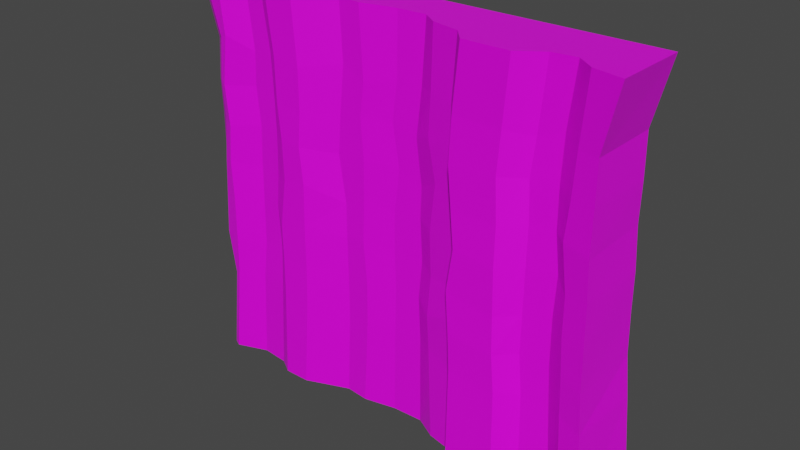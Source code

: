 # Source: mine_wall.blend  (saved by Blender 2.90.8; exported with 4.5.12 LTS)
import bpy
from mathutils import Matrix  # noqa: F401  (used for matrix-valued properties, if any)

bpy.ops.wm.read_factory_settings(use_empty=True)
scene = bpy.context.scene
scene.name = 'Scene'

# ---- collections
col_collection = bpy.data.collections.new('Collection'); scene.collection.children.link(col_collection)
col_collection_2 = bpy.data.collections.new('Collection 2'); scene.collection.children.link(col_collection_2)

# ---- images (referenced by path relative to the original .blend; pixels are not part of the script)
import os
ASSET_DIR = os.environ.get("B2B_ASSET_DIR", "")  # directory of the original .blend (textures are referenced by path, not embedded)
HERE = os.path.dirname(os.path.abspath(__file__))  # packed textures are extracted next to this script under _unpacked/

def load_image(name, relpath, width, height, colorspace="sRGB"):
    """Load a texture the original file referenced (path relative to the .blend, or extracted next to this script)."""
    p = next((c for c in (os.path.join(HERE, relpath), os.path.join(ASSET_DIR, relpath)) if relpath and os.path.exists(c)), "")
    if p:
        img = bpy.data.images.load(p, check_existing=True)
        img.name = name
    else:  # same state as the original file: an image datablock whose file is absent (Cycles renders it pink)
        img = bpy.data.images.new(name, width, height)
        img.source = "FILE"
        img.filepath = "//" + (relpath or name)
    img.colorspace_settings.name = colorspace
    return img
img_colourpalette_png = load_image('colourpalette.png', 'colourpalette.png', 1024, 1024, 'sRGB')

# ---- materials (node trees are filled in below, after node groups)
mat_material = bpy.data.materials.new('Material')
mat_material.alpha_threshold = 0.0
mat_material.use_transparent_shadow = False
mat_material.line_color = (0.0, 0.0, 0.0, 1.0)

# ---- material node trees
mat_material.use_nodes = True; mat_material.node_tree.nodes.clear()
_N = mat_material.node_tree.nodes; _L = mat_material.node_tree.links
n0 = _N.new('ShaderNodeOutputMaterial'); n0.name = 'Material Output'; n0.location = (300, 300)
n1 = _N.new('ShaderNodeBsdfPrincipled'); n1.name = 'Principled BSDF'; n1.location = (10, 300)
n1.distribution = 'GGX'
n1.subsurface_method = 'BURLEY'
n1.inputs[2].default_value = 0.4
n1.inputs[3].default_value = 1.45
n1.inputs[27].default_value = (0.0, 0.0, 0.0, 1.0)
n1.inputs[28].default_value = 1.0
n2 = _N.new('ShaderNodeTexImage'); n2.name = 'Image Texture'; n2.location = (-326, 225)
n2.image = img_colourpalette_png
n3 = _N.new('ShaderNodeTexCoord'); n3.name = 'Texture Coordinate'; n3.location = (-538, 244)
_L.new(n1.outputs[0], n0.inputs[0])
_L.new(n2.outputs[0], n1.inputs[0])
_L.new(n3.outputs[2], n2.inputs[0])
n0.is_active_output = True

# ---- world
world_world = bpy.data.worlds.new('World'); scene.world = world_world
world_world.use_nodes = True; world_world.node_tree.nodes.clear()
_N = world_world.node_tree.nodes; _L = world_world.node_tree.links
n0 = _N.new('ShaderNodeOutputWorld'); n0.name = 'World Output'; n0.location = (300, 300)
n1 = _N.new('ShaderNodeBackground'); n1.name = 'Background'; n1.location = (10, 300)
n1.inputs[0].default_value = (0.05088, 0.05088, 0.05088, 1.0)
_L.new(n1.outputs[0], n0.inputs[0])
n0.is_active_output = True
world_world.color = (0.05088, 0.05088, 0.05088)
world_world.use_sun_shadow = False
world_world.sun_shadow_jitter_overblur = 0.0

# ---- meshes
me_cylinder = bpy.data.meshes.new('Cylinder')
me_cylinder.from_pydata([(4.0, 1.0, -1.0), (4.125, 0.9897, 7.276), (4.588, 0.809, -1.0), (4.68, 0.7231, 7.225), (4.951, 0.309, -1.0), (4.976, 0.1803, 7.22), (4.951, -0.309, -1.0), (4.898, -0.4313, 7.263), (4.588, -0.809, -1.0), (4.478, -0.8783, 7.338), (4.0, -1.0, -1.0), (3.875, -0.9897, 7.416), (3.412, -0.809, -1.0), (3.32, -0.7231, 7.467), (3.049, -0.309, -1.0), (3.024, -0.1803, 7.472), (3.049, 0.309, -1.0), (3.102, 0.4313, 7.429), (3.412, 0.809, -1.0), (3.522, 0.8783, 7.354), (4.083, 0.9931, 4.524), (4.649, 0.7517, 4.49), (4.967, 0.2231, 4.487), (4.916, -0.3907, 4.516), (4.515, -0.8552, 4.566), (3.917, -0.9931, 4.618), (3.351, -0.7517, 4.652), (3.033, -0.2231, 4.655), (3.084, 0.3907, 4.626), (3.485, 0.8552, 4.576), (4.644, 0.7571, 3.976), (4.966, 0.2312, 3.973), (4.919, -0.383, 3.999), (4.521, -0.8509, 4.045), (3.924, -0.9938, 4.092), (3.356, -0.7571, 4.123), (3.034, -0.2312, 4.126), (3.081, 0.383, 4.099), (3.479, 0.8509, 4.054), (4.076, 0.9938, 4.007), (1.953, -0.1368, 5.92), (2.004, 0.477, 5.891), (1.954, -0.1448, 5.39), (2.001, 0.4693, 5.364)], [], [(20, 1, 3, 21), (21, 3, 5, 22), (22, 5, 7, 23), (23, 7, 9, 24), (24, 9, 11, 25), (25, 11, 13, 26), (26, 13, 15, 27), (27, 15, 17, 28), (3, 1, 19, 17, 15, 13, 11, 9, 7, 5), (28, 17, 19, 29), (29, 19, 1, 20), (0, 2, 4, 6, 8, 10, 12, 14, 16, 18), (38, 29, 20, 39), (37, 28, 29, 38), (28, 37, 43, 41), (35, 26, 27, 36), (34, 25, 26, 35), (33, 24, 25, 34), (32, 23, 24, 33), (31, 22, 23, 32), (30, 21, 22, 31), (39, 20, 21, 30), (0, 39, 30, 2), (2, 30, 31, 4), (4, 31, 32, 6), (6, 32, 33, 8), (8, 33, 34, 10), (10, 34, 35, 12), (12, 35, 36, 14), (14, 36, 37, 16), (16, 37, 38, 18), (18, 38, 39, 0), (42, 40, 41, 43), (27, 28, 41, 40), (36, 27, 40, 42), (37, 36, 42, 43)])
_uv = me_cylinder.uv_layers.new(name='UVMap')
_uv.uv.foreach_set('vector', [0.4641, 0.4554, 0.4641, 0.4554, 0.4641, 0.4554, 0.4641, 0.4554, 0.4641, 0.4554, 0.4641, 0.4554, 0.4641, 0.4554, 0.4641, 0.4554, 0.4641, 0.4554, 0.4641, 0.4554, 0.4641, 0.4554, 0.4641, 0.4554, 0.4641, 0.4554, 0.4641, 0.4554, 0.4641, 0.4554, 0.4641, 0.4554, 0.4641, 0.4554, 0.4641, 0.4554, 0.4641, 0.4554, 0.4641, 0.4554, 0.4641, 0.4554, 0.4641, 0.4554, 0.4641, 0.4554, 0.4641, 0.4554, 0.4641, 0.4554, 0.4641, 0.4554, 0.4641, 0.4554, 0.4641, 0.4554, 0.4641, 0.4554, 0.4641, 0.4554, 0.4641, 0.4554, 0.4641, 0.4554, 0.4641, 0.4554, 0.4641, 0.4554, 0.4641, 0.4554, 0.4641, 0.4554, 0.4641, 0.4554, 0.4641, 0.4554, 0.4641, 0.4554, 0.4641, 0.4554, 0.4641, 0.4554, 0.4641, 0.4554, 0.4641, 0.4554, 0.4641, 0.4554, 0.4641, 0.4554, 0.4641, 0.4554, 0.4641, 0.4554, 0.4641, 0.4554, 0.4641, 0.4554, 0.4641, 0.4554, 0.4641, 0.4554, 0.4641, 0.4554, 0.4641, 0.4554, 0.4641, 0.4554, 0.4641, 0.4554, 0.4641, 0.4554, 0.4641, 0.4554, 0.4641, 0.4554, 0.4641, 0.4554, 0.4641, 0.4554, 0.4641, 0.4554, 0.4641, 0.4554, 0.4641, 0.4554, 0.4641, 0.4554, 0.4641, 0.4554, 0.4641, 0.4554, 0.4641, 0.4554, 0.4641, 0.4554, 0.4641, 0.4554, 0.4641, 0.4554, 0.4641, 0.4554, 0.4641, 0.4554, 0.4641, 0.4554, 0.4641, 0.4554, 0.4641, 0.4554, 0.4641, 0.4554, 0.4641, 0.4554, 0.4641, 0.4554, 0.4641, 0.4554, 0.4641, 0.4554, 0.4641, 0.4554, 0.4641, 0.4554, 0.4641, 0.4554, 0.4641, 0.4554, 0.4641, 0.4554, 0.4641, 0.4554, 0.4641, 0.4554, 0.4641, 0.4554, 0.4641, 0.4554, 0.4641, 0.4554, 0.4641, 0.4554, 0.4641, 0.4554, 0.4641, 0.4554, 0.4641, 0.4554, 0.4641, 0.4554, 0.4641, 0.4554, 0.4641, 0.4554, 0.4641, 0.4554, 0.4641, 0.4554, 0.4641, 0.4554, 0.4641, 0.4554, 0.4641, 0.4554, 0.4641, 0.4554, 0.4641, 0.4554, 0.4641, 0.4554, 0.4641, 0.4554, 0.4641, 0.4554, 0.4641, 0.4554, 0.4641, 0.4554, 0.4641, 0.4554, 0.4641, 0.4554, 0.4641, 0.4554, 0.4641, 0.4554, 0.4641, 0.4554, 0.4641, 0.4554, 0.4641, 0.4554, 0.4641, 0.4554, 0.4641, 0.4554, 0.4641, 0.4554, 0.4641, 0.4554, 0.4641, 0.4554, 0.4641, 0.4554, 0.4641, 0.4554, 0.4641, 0.4554, 0.4641, 0.4554, 0.4641, 0.4554, 0.4641, 0.4554, 0.4641, 0.4554, 0.4641, 0.4554, 0.4641, 0.4554, 0.4641, 0.4554, 0.4641, 0.4554, 0.4641, 0.4554, 0.4641, 0.4554, 0.4641, 0.4554, 0.4641, 0.4554, 0.4641, 0.4554, 0.4641, 0.4554, 0.4641, 0.4554, 0.4641, 0.4554, 0.4641, 0.4554, 0.4641, 0.4554, 0.4641, 0.4554, 0.4641, 0.4554, 0.4641, 0.4554, 0.4641, 0.4554, 0.4641, 0.4554, 0.4641, 0.4554, 0.4641, 0.4554, 0.4641, 0.4554, 0.4641, 0.4554, 0.4641, 0.4554, 0.4641, 0.4554, 0.4641, 0.4554, 0.4641, 0.4554, 0.4641, 0.4554])
me_cylinder.materials.append(mat_material)
me_cylinder.use_remesh_fix_poles = True
me_cylinder.use_remesh_preserve_attributes = False
me_cylinder.use_mirror_vertex_groups = False
me_cylinder.update()
me_cylinder_001 = bpy.data.meshes.new('Cylinder.001')
me_cylinder_001.from_pydata([(0.0, 1.0, -1.0), (0.0, 1.0, 1.0), (0.5878, 0.809, -1.0), (0.5878, 0.809, 1.0), (0.9511, 0.309, -1.0), (0.9511, 0.309, 1.0), (0.9511, -0.309, -1.0), (0.9511, -0.309, 1.0), (0.5878, -0.809, -1.0), (0.5878, -0.809, 1.0), (-8.742e-08, -1.0, -1.0), (-8.742e-08, -1.0, 1.0), (-0.5878, -0.809, -1.0), (-0.5878, -0.809, 1.0), (-0.9511, -0.309, -1.0), (-0.9511, -0.309, 1.0), (-0.9511, 0.309, -1.0), (-0.9511, 0.309, 1.0), (-0.5878, 0.809, -1.0), (-0.5878, 0.809, 1.0)], [], [(0, 1, 3, 2), (2, 3, 5, 4), (4, 5, 7, 6), (6, 7, 9, 8), (8, 9, 11, 10), (10, 11, 13, 12), (12, 13, 15, 14), (14, 15, 17, 16), (3, 1, 19, 17, 15, 13, 11, 9, 7, 5), (16, 17, 19, 18), (18, 19, 1, 0), (0, 2, 4, 6, 8, 10, 12, 14, 16, 18)])
_uv = me_cylinder_001.uv_layers.new(name='UVMap')
_uv.uv.foreach_set('vector', [0.4692, 0.4058, 0.4692, 0.4058, 0.4692, 0.4058, 0.4692, 0.4058, 0.4692, 0.4058, 0.4692, 0.4058, 0.4692, 0.4058, 0.4692, 0.4058, 0.4692, 0.4058, 0.4692, 0.4058, 0.4692, 0.4058, 0.4692, 0.4058, 0.4692, 0.4058, 0.4692, 0.4058, 0.4692, 0.4058, 0.4692, 0.4058, 0.4692, 0.4058, 0.4692, 0.4058, 0.4692, 0.4058, 0.4692, 0.4058, 0.4692, 0.4058, 0.4692, 0.4058, 0.4692, 0.4058, 0.4692, 0.4058, 0.4692, 0.4058, 0.4692, 0.4058, 0.4692, 0.4058, 0.4692, 0.4058, 0.4692, 0.4058, 0.4692, 0.4058, 0.4692, 0.4058, 0.4692, 0.4058, 0.4692, 0.4058, 0.4692, 0.4058, 0.4692, 0.4058, 0.4692, 0.4058, 0.4692, 0.4058, 0.4692, 0.4058, 0.4692, 0.4058, 0.4692, 0.4058, 0.4692, 0.4058, 0.4692, 0.4058, 0.4692, 0.4058, 0.4692, 0.4058, 0.4692, 0.4058, 0.4692, 0.4058, 0.4692, 0.4058, 0.4692, 0.4058, 0.4692, 0.4058, 0.4692, 0.4058, 0.4692, 0.4058, 0.4692, 0.4058, 0.4692, 0.4058, 0.4692, 0.4058, 0.4692, 0.4058, 0.4692, 0.4058, 0.4692, 0.4058, 0.4692, 0.4058, 0.4692, 0.4058, 0.4692, 0.4058])
me_cylinder_001.materials.append(mat_material)
me_cylinder_001.use_remesh_fix_poles = True
me_cylinder_001.use_remesh_preserve_attributes = False
me_cylinder_001.use_mirror_vertex_groups = False
me_cylinder_001.update()
me_cube_001 = bpy.data.meshes.new('Cube.001')
me_cube_001.from_pydata([(-0.9934, -0.1969, -1.013), (-0.9963, 0.9738, -1.012), (1.014, 0.9801, -1.021), (0.9871, -0.9734, -1.022), (0.5946, -0.9937, -1.021), (0.3735, -1.002, -1.02), (0.8902, -0.8506, -1.022), (0.8093, -0.4887, -1.021), (0.6791, -0.5778, -1.021), (0.3351, -0.5746, -1.019), (0.2239, -0.4344, -1.018), (0.1258, -0.1123, -1.018), (-0.01123, -0.1437, -1.017), (-0.1552, -0.3275, -1.017), (-0.2603, -0.2644, -1.016), (-0.452, -0.7176, -1.016), (-0.5678, -0.7201, -1.015), (-0.6364, -0.4633, -1.015), (-0.7602, -0.3892, -1.014), (-0.8982, -0.6918, -1.014), (-0.9295, -0.6011, -1.013), (-1.018, -0.3706, 1.272), (-1.008, 1.001, 1.271), (1.017, 0.9998, 1.276), (1.016, -1.019, 1.277), (0.6004, -1.001, 1.276), (0.3953, -1.001, 1.276), (0.8842, -0.8521, 1.277), (0.8053, -0.4951, 1.276), (0.7008, -0.567, 1.276), (0.3332, -0.5843, 1.275), (0.2057, -0.4158, 1.275), (0.1341, -0.1053, 1.274), (0.003933, -0.1289, 1.274), (-0.1551, -0.3233, 1.274), (-0.2619, -0.2688, 1.273), (-0.4462, -0.711, 1.273), (-0.5888, -0.6985, 1.273), (-0.6551, -0.4559, 1.273), (-0.7497, -0.4048, 1.272), (-0.8672, -0.6691, 1.272), (-0.9643, -0.5635, 1.272), (-0.1336, -0.3299, -0.4955), (-0.243, -0.2707, -0.4813), (-0.9452, -0.2402, -0.4593), (-0.9507, 0.9446, -0.4725), (0.7827, -0.4684, -0.4812), (0.6664, -0.5476, -0.4677), (-0.4259, -0.6956, -0.473), (0.5876, -0.9716, -0.4652), (-0.556, -0.7025, -0.4732), (0.3769, -0.9797, -0.4483), (0.3307, -0.5744, -0.5173), (0.9823, 0.9473, -0.4804), (0.9636, -0.9325, -0.4875), (-0.6125, -0.472, -0.4724), (0.204, -0.4097, -0.4763), (-0.736, -0.403, -0.466), (0.124, -0.1304, -0.4771), (-0.8575, -0.6688, -0.4739), (-0.005194, -0.1594, -0.4954), (0.8624, -0.7994, -0.4467), (-0.8855, -0.6173, -0.5036), (-0.1384, -0.3206, 0.8773), (-0.928, -0.3788, 0.9023), (0.7726, -0.468, 0.9378), (0.3628, -0.9613, 0.9125), (0.95, 0.9358, 0.9146), (-0.2464, -0.2749, 0.9391), (-0.9238, 0.9462, 0.9283), (0.6677, -0.5276, 0.8827), (-0.4228, -0.7037, 0.8907), (0.5725, -0.9602, 0.9124), (-0.5532, -0.6966, 0.9213), (0.3114, -0.5705, 0.9262), (0.9439, -0.9209, 0.9084), (-0.6132, -0.4612, 0.9145), (0.1985, -0.4119, 0.9311), (-0.7102, -0.413, 0.8833), (0.1197, -0.1258, 0.9252), (-0.8361, -0.6727, 0.953), (0.00359, -0.1453, 0.9203), (0.8545, -0.7977, 0.9086), (-0.8706, -0.625, 0.9341), (-0.2656, -0.2939, 0.6586), (-0.2783, -0.2914, 0.4466), (-0.2463, -0.2841, 0.1734), (-0.243, -0.3028, -0.02645), (-0.2414, -0.289, -0.2459), (-0.9411, 0.929, 0.6825), (-0.9531, 0.9354, 0.446), (-0.9513, 0.9593, 0.207), (-0.9524, 0.9469, -0.01322), (-0.9716, 0.9445, -0.2494), (0.6508, -0.5512, 0.6792), (0.659, -0.5511, 0.4654), (0.6575, -0.5718, 0.2193), (0.6545, -0.5611, -0.02351), (0.6518, -0.5632, -0.2404), (-0.4241, -0.6907, 0.6542), (-0.4354, -0.705, 0.4544), (-0.4181, -0.7003, 0.2472), (-0.4227, -0.6973, -0.001849), (-0.4228, -0.6881, -0.2584), (0.5584, -0.9678, 0.6836), (0.5668, -0.9581, 0.4517), (0.5663, -0.9825, 0.2211), (0.5689, -0.9711, -0.03628), (0.5743, -0.985, -0.2494), (-0.5505, -0.6849, 0.6649), (-0.5342, -0.6903, 0.4533), (-0.5314, -0.676, 0.234), (-0.5612, -0.6847, -0.05397), (-0.5557, -0.6939, -0.2671), (0.3108, -0.5731, 0.6932), (0.3219, -0.5767, 0.4352), (0.3323, -0.5935, 0.199), (0.2996, -0.5353, -0.02705), (0.315, -0.6001, -0.22), (0.9468, -0.9516, 0.6842), (0.9448, -0.9656, 0.4355), (0.9507, -0.9563, 0.2219), (0.9541, -0.9652, -0.01419), (0.956, -0.9578, -0.2544), (-0.6073, -0.4477, 0.7119), (-0.6007, -0.4569, 0.4683), (-0.6056, -0.4543, 0.2257), (-0.62, -0.4488, 0.03592), (-0.6084, -0.443, -0.2327), (0.1853, -0.3834, 0.7009), (0.2277, -0.4335, 0.4826), (0.2006, -0.3991, 0.2119), (0.2082, -0.3954, -0.0411), (0.1965, -0.4251, -0.2771), (-0.7196, -0.3957, 0.688), (-0.7015, -0.404, 0.4705), (-0.7107, -0.3937, 0.2185), (-0.7118, -0.4011, -0.028), (-0.7158, -0.3933, -0.2579), (0.09755, -0.1335, 0.6532), (0.1223, -0.1227, 0.4018), (0.1187, -0.1266, 0.2179), (0.1295, -0.1258, -0.01771), (0.1139, -0.1293, -0.2384), (-0.8648, -0.6662, 0.6671), (-0.8447, -0.6804, 0.4379), (-0.8577, -0.6904, 0.2248), (-0.85, -0.6848, -0.003392), (-0.8513, -0.6861, -0.279), (-0.01744, -0.149, 0.7002), (0.01379, -0.1399, 0.457), (-0.006974, -0.1532, 0.2133), (-0.007513, -0.1512, -0.01843), (-0.002209, -0.1517, -0.2519), (0.8433, -0.8202, 0.6632), (0.8274, -0.8245, 0.4628), (0.8505, -0.8173, 0.2018), (0.8495, -0.8182, -0.01689), (0.8595, -0.8258, -0.2401), (-0.893, -0.6032, 0.6846), (-0.8881, -0.5733, 0.4552), (-0.9037, -0.5885, 0.2022), (-0.9131, -0.5904, -0.01589), (-0.924, -0.5892, -0.2481), (-0.1329, -0.3298, -0.2522), (-0.1492, -0.3319, -0.00432), (-0.145, -0.3118, 0.2368), (-0.1428, -0.3147, 0.4615), (-0.1569, -0.3167, 0.691), (-0.9633, -0.2592, -0.2789), (-0.9448, -0.2979, 0.002077), (-0.9475, -0.3262, 0.2181), (-0.9561, -0.2786, 0.4698), (-0.9474, -0.3534, 0.6681), (0.7744, -0.4808, -0.2546), (0.7735, -0.4788, 0.006688), (0.7835, -0.477, 0.2459), (0.7656, -0.4827, 0.4596), (0.7659, -0.4914, 0.686), (0.3715, -0.9944, -0.2384), (0.3555, -0.9737, -0.001838), (0.3847, -0.9813, 0.2386), (0.3682, -0.9645, 0.4394), (0.3539, -0.9739, 0.6639), (0.9635, 0.9422, -0.2409), (0.9596, 0.9382, -0.004608), (0.9584, 0.9469, 0.2151), (0.9501, 0.9229, 0.4537), (0.9539, 0.9142, 0.6764)], [], [(68, 63, 34, 35), (23, 22, 21, 41, 40, 39, 38, 37, 36, 35, 34, 33, 32, 31, 30, 26, 25, 29, 28, 27, 24), (69, 64, 21, 22), (70, 65, 28, 29), (71, 68, 35, 36), (72, 70, 29, 25), (73, 71, 36, 37), (74, 66, 26, 30), (75, 67, 23, 24), (76, 73, 37, 38), (67, 69, 22, 23), (77, 74, 30, 31), (78, 76, 38, 39), (79, 77, 31, 32), (66, 72, 25, 26), (80, 78, 39, 40), (81, 79, 32, 33), (82, 75, 24, 27), (83, 80, 40, 41), (63, 81, 33, 34), (65, 82, 27, 28), (64, 83, 41, 21), (0, 1, 2, 3, 6, 7, 8, 4, 5, 9, 10, 11, 12, 13, 14, 15, 16, 17, 18, 19, 20), (0, 20, 62, 44), (7, 6, 61, 46), (13, 12, 60, 42), (20, 19, 59, 62), (6, 3, 54, 61), (12, 11, 58, 60), (19, 18, 57, 59), (5, 4, 49, 51), (11, 10, 56, 58), (18, 17, 55, 57), (10, 9, 52, 56), (2, 1, 45, 53), (17, 16, 50, 55), (3, 2, 53, 54), (9, 5, 51, 52), (16, 15, 48, 50), (4, 8, 47, 49), (15, 14, 43, 48), (8, 7, 46, 47), (1, 0, 44, 45), (14, 13, 42, 43), (173, 159, 83, 64), (178, 154, 82, 65), (168, 149, 81, 63), (159, 144, 80, 83), (154, 119, 75, 82), (149, 139, 79, 81), (144, 134, 78, 80), (183, 104, 72, 66), (139, 129, 77, 79), (134, 124, 76, 78), (129, 114, 74, 77), (188, 89, 69, 67), (124, 109, 73, 76), (119, 188, 67, 75), (114, 183, 66, 74), (109, 99, 71, 73), (104, 94, 70, 72), (99, 84, 68, 71), (94, 178, 65, 70), (89, 173, 64, 69), (84, 168, 63, 68), (43, 42, 164, 88), (88, 164, 165, 87), (87, 165, 166, 86), (86, 166, 167, 85), (85, 167, 168, 84), (45, 44, 169, 93), (93, 169, 170, 92), (92, 170, 171, 91), (91, 171, 172, 90), (90, 172, 173, 89), (47, 46, 174, 98), (98, 174, 175, 97), (97, 175, 176, 96), (96, 176, 177, 95), (95, 177, 178, 94), (48, 43, 88, 103), (103, 88, 87, 102), (102, 87, 86, 101), (101, 86, 85, 100), (100, 85, 84, 99), (49, 47, 98, 108), (108, 98, 97, 107), (107, 97, 96, 106), (106, 96, 95, 105), (105, 95, 94, 104), (50, 48, 103, 113), (113, 103, 102, 112), (112, 102, 101, 111), (111, 101, 100, 110), (110, 100, 99, 109), (52, 51, 179, 118), (118, 179, 180, 117), (117, 180, 181, 116), (116, 181, 182, 115), (115, 182, 183, 114), (54, 53, 184, 123), (123, 184, 185, 122), (122, 185, 186, 121), (121, 186, 187, 120), (120, 187, 188, 119), (55, 50, 113, 128), (128, 113, 112, 127), (127, 112, 111, 126), (126, 111, 110, 125), (125, 110, 109, 124), (53, 45, 93, 184), (184, 93, 92, 185), (185, 92, 91, 186), (186, 91, 90, 187), (187, 90, 89, 188), (56, 52, 118, 133), (133, 118, 117, 132), (132, 117, 116, 131), (131, 116, 115, 130), (130, 115, 114, 129), (57, 55, 128, 138), (138, 128, 127, 137), (137, 127, 126, 136), (136, 126, 125, 135), (135, 125, 124, 134), (58, 56, 133, 143), (143, 133, 132, 142), (142, 132, 131, 141), (141, 131, 130, 140), (140, 130, 129, 139), (51, 49, 108, 179), (179, 108, 107, 180), (180, 107, 106, 181), (181, 106, 105, 182), (182, 105, 104, 183), (59, 57, 138, 148), (148, 138, 137, 147), (147, 137, 136, 146), (146, 136, 135, 145), (145, 135, 134, 144), (60, 58, 143, 153), (153, 143, 142, 152), (152, 142, 141, 151), (151, 141, 140, 150), (150, 140, 139, 149), (61, 54, 123, 158), (158, 123, 122, 157), (157, 122, 121, 156), (156, 121, 120, 155), (155, 120, 119, 154), (62, 59, 148, 163), (163, 148, 147, 162), (162, 147, 146, 161), (161, 146, 145, 160), (160, 145, 144, 159), (42, 60, 153, 164), (164, 153, 152, 165), (165, 152, 151, 166), (166, 151, 150, 167), (167, 150, 149, 168), (46, 61, 158, 174), (174, 158, 157, 175), (175, 157, 156, 176), (176, 156, 155, 177), (177, 155, 154, 178), (44, 62, 163, 169), (169, 163, 162, 170), (170, 162, 161, 171), (171, 161, 160, 172), (172, 160, 159, 173)])
_uv = me_cube_001.uv_layers.new(name='UVMap')
_uv.uv.foreach_set('vector', [0.4985, 0.5123, 0.4985, 0.5123, 0.4985, 0.5123, 0.4985, 0.5123, 0.4985, 0.5123, 0.4985, 0.5123, 0.4985, 0.5123, 0.4985, 0.5123, 0.4985, 0.5123, 0.4985, 0.5123, 0.4985, 0.5123, 0.4985, 0.5123, 0.4985, 0.5123, 0.4985, 0.5123, 0.4985, 0.5123, 0.4985, 0.5123, 0.4985, 0.5123, 0.4985, 0.5123, 0.4985, 0.5123, 0.4985, 0.5123, 0.4985, 0.5123, 0.4985, 0.5123, 0.4985, 0.5123, 0.4985, 0.5123, 0.4985, 0.5123, 0.4985, 0.5123, 0.4985, 0.5123, 0.4985, 0.5123, 0.4985, 0.5123, 0.4985, 0.5123, 0.4985, 0.5123, 0.4985, 0.5123, 0.4985, 0.5123, 0.4985, 0.5123, 0.4985, 0.5123, 0.4985, 0.5123, 0.4985, 0.5123, 0.4985, 0.5123, 0.4985, 0.5123, 0.4985, 0.5123, 0.4985, 0.5123, 0.4985, 0.5123, 0.4985, 0.5123, 0.4985, 0.5123, 0.4985, 0.5123, 0.4985, 0.5123, 0.4985, 0.5123, 0.4985, 0.5123, 0.4985, 0.5123, 0.4985, 0.5123, 0.4985, 0.5123, 0.4985, 0.5123, 0.4985, 0.5123, 0.4985, 0.5123, 0.4985, 0.5123, 0.4985, 0.5123, 0.4985, 0.5123, 0.4985, 0.5123, 0.4985, 0.5123, 0.4985, 0.5123, 0.4985, 0.5123, 0.4985, 0.5123, 0.4985, 0.5123, 0.4985, 0.5123, 0.4985, 0.5123, 0.4985, 0.5123, 0.4985, 0.5123, 0.4985, 0.5123, 0.4985, 0.5123, 0.4985, 0.5123, 0.4985, 0.5123, 0.4985, 0.5123, 0.4985, 0.5123, 0.4985, 0.5123, 0.4985, 0.5123, 0.4985, 0.5123, 0.4985, 0.5123, 0.4985, 0.5123, 0.4985, 0.5123, 0.4985, 0.5123, 0.4985, 0.5123, 0.4985, 0.5123, 0.4985, 0.5123, 0.4985, 0.5123, 0.4985, 0.5123, 0.4985, 0.5123, 0.4985, 0.5123, 0.4985, 0.5123, 0.4985, 0.5123, 0.4985, 0.5123, 0.4985, 0.5123, 0.4985, 0.5123, 0.4985, 0.5123, 0.4985, 0.5123, 0.4985, 0.5123, 0.4985, 0.5123, 0.4985, 0.5123, 0.4985, 0.5123, 0.4985, 0.5123, 0.4985, 0.5123, 0.4985, 0.5123, 0.4985, 0.5123, 0.4985, 0.5123, 0.4985, 0.5123, 0.4985, 0.5123, 0.4985, 0.5123, 0.4985, 0.5123, 0.4985, 0.5123, 0.4985, 0.5123, 0.4985, 0.5123, 0.4985, 0.5123, 0.4985, 0.5123, 0.4985, 0.5123, 0.4985, 0.5123, 0.4985, 0.5123, 0.4985, 0.5123, 0.4985, 0.5123, 0.4985, 0.5123, 0.4985, 0.5123, 0.4985, 0.5123, 0.4985, 0.5123, 0.4985, 0.5123, 0.4985, 0.5123, 0.4985, 0.5123, 0.4985, 0.5123, 0.4985, 0.5123, 0.4985, 0.5123, 0.4985, 0.5123, 0.4985, 0.5123, 0.4985, 0.5123, 0.4985, 0.5123, 0.4985, 0.5123, 0.4985, 0.5123, 0.4985, 0.5123, 0.4985, 0.5123, 0.4985, 0.5123, 0.4985, 0.5123, 0.4985, 0.5123, 0.4985, 0.5123, 0.4985, 0.5123, 0.4985, 0.5123, 0.4985, 0.5123, 0.4985, 0.5123, 0.4985, 0.5123, 0.4985, 0.5123, 0.4985, 0.5123, 0.4985, 0.5123, 0.4985, 0.5123, 0.4985, 0.5123, 0.4985, 0.5123, 0.4985, 0.5123, 0.4985, 0.5123, 0.4985, 0.5123, 0.4985, 0.5123, 0.4985, 0.5123, 0.4985, 0.5123, 0.4985, 0.5123, 0.4985, 0.5123, 0.4985, 0.5123, 0.4985, 0.5123, 0.4985, 0.5123, 0.4985, 0.5123, 0.4985, 0.5123, 0.4985, 0.5123, 0.4985, 0.5123, 0.4985, 0.5123, 0.4985, 0.5123, 0.4985, 0.5123, 0.4985, 0.5123, 0.4985, 0.5123, 0.4985, 0.5123, 0.4985, 0.5123, 0.4985, 0.5123, 0.4985, 0.5123, 0.4985, 0.5123, 0.4985, 0.5123, 0.4985, 0.5123, 0.4985, 0.5123, 0.4985, 0.5123, 0.4985, 0.5123, 0.4985, 0.5123, 0.4985, 0.5123, 0.4985, 0.5123, 0.4985, 0.5123, 0.4985, 0.5123, 0.4985, 0.5123, 0.4985, 0.5123, 0.4985, 0.5123, 0.4985, 0.5123, 0.4985, 0.5123, 0.4985, 0.5123, 0.4985, 0.5123, 0.4985, 0.5123, 0.4985, 0.5123, 0.4985, 0.5123, 0.4985, 0.5123, 0.4985, 0.5123, 0.4985, 0.5123, 0.4985, 0.5123, 0.4985, 0.5123, 0.4985, 0.5123, 0.4985, 0.5123, 0.4985, 0.5123, 0.4985, 0.5123, 0.4985, 0.5123, 0.4985, 0.5123, 0.4985, 0.5123, 0.4985, 0.5123, 0.4985, 0.5123, 0.4985, 0.5123, 0.4985, 0.5123, 0.4985, 0.5123, 0.4985, 0.5123, 0.4985, 0.5123, 0.4985, 0.5123, 0.4985, 0.5123, 0.4985, 0.5123, 0.4985, 0.5123, 0.4985, 0.5123, 0.4985, 0.5123, 0.4985, 0.5123, 0.4985, 0.5123, 0.4985, 0.5123, 0.4985, 0.5123, 0.4985, 0.5123, 0.4985, 0.5123, 0.4985, 0.5123, 0.4985, 0.5123, 0.4985, 0.5123, 0.4985, 0.5123, 0.4985, 0.5123, 0.4985, 0.5123, 0.4985, 0.5123, 0.4985, 0.5123, 0.4985, 0.5123, 0.4985, 0.5123, 0.4985, 0.5123, 0.4985, 0.5123, 0.4985, 0.5123, 0.4985, 0.5123, 0.4985, 0.5123, 0.4985, 0.5123, 0.4985, 0.5123, 0.4985, 0.5123, 0.4985, 0.5123, 0.4985, 0.5123, 0.4985, 0.5123, 0.4985, 0.5123, 0.4985, 0.5123, 0.4985, 0.5123, 0.4985, 0.5123, 0.4985, 0.5123, 0.4985, 0.5123, 0.4985, 0.5123, 0.4985, 0.5123, 0.4985, 0.5123, 0.4985, 0.5123, 0.4985, 0.5123, 0.4985, 0.5123, 0.4985, 0.5123, 0.4985, 0.5123, 0.4985, 0.5123, 0.4985, 0.5123, 0.4985, 0.5123, 0.4985, 0.5123, 0.4985, 0.5123, 0.4985, 0.5123, 0.4985, 0.5123, 0.4985, 0.5123, 0.4985, 0.5123, 0.4985, 0.5123, 0.4985, 0.5123, 0.4985, 0.5123, 0.4985, 0.5123, 0.4985, 0.5123, 0.4985, 0.5123, 0.4985, 0.5123, 0.4985, 0.5123, 0.4985, 0.5123, 0.4985, 0.5123, 0.4985, 0.5123, 0.4985, 0.5123, 0.4985, 0.5123, 0.4985, 0.5123, 0.4985, 0.5123, 0.4985, 0.5123, 0.4985, 0.5123, 0.4985, 0.5123, 0.4985, 0.5123, 0.4985, 0.5123, 0.4985, 0.5123, 0.4985, 0.5123, 0.4985, 0.5123, 0.4985, 0.5123, 0.4985, 0.5123, 0.4985, 0.5123, 0.4985, 0.5123, 0.4985, 0.5123, 0.4985, 0.5123, 0.4985, 0.5123, 0.4985, 0.5123, 0.4985, 0.5123, 0.4985, 0.5123, 0.4985, 0.5123, 0.4985, 0.5123, 0.4985, 0.5123, 0.4985, 0.5123, 0.4985, 0.5123, 0.4985, 0.5123, 0.4985, 0.5123, 0.4985, 0.5123, 0.4985, 0.5123, 0.4985, 0.5123, 0.4985, 0.5123, 0.4985, 0.5123, 0.4985, 0.5123, 0.4985, 0.5123, 0.4985, 0.5123, 0.4985, 0.5123, 0.4985, 0.5123, 0.4985, 0.5123, 0.4985, 0.5123, 0.4985, 0.5123, 0.4985, 0.5123, 0.4985, 0.5123, 0.4985, 0.5123, 0.4985, 0.5123, 0.4985, 0.5123, 0.4985, 0.5123, 0.4985, 0.5123, 0.4985, 0.5123, 0.4985, 0.5123, 0.4985, 0.5123, 0.4985, 0.5123, 0.4985, 0.5123, 0.4985, 0.5123, 0.4985, 0.5123, 0.4985, 0.5123, 0.4985, 0.5123, 0.4985, 0.5123, 0.4985, 0.5123, 0.4985, 0.5123, 0.4985, 0.5123, 0.4985, 0.5123, 0.4985, 0.5123, 0.4985, 0.5123, 0.4985, 0.5123, 0.4985, 0.5123, 0.4985, 0.5123, 0.4985, 0.5123, 0.4985, 0.5123, 0.4985, 0.5123, 0.4985, 0.5123, 0.4985, 0.5123, 0.4985, 0.5123, 0.4985, 0.5123, 0.4985, 0.5123, 0.4985, 0.5123, 0.4985, 0.5123, 0.4985, 0.5123, 0.4985, 0.5123, 0.4985, 0.5123, 0.4985, 0.5123, 0.4985, 0.5123, 0.4985, 0.5123, 0.4985, 0.5123, 0.4985, 0.5123, 0.4985, 0.5123, 0.4985, 0.5123, 0.4985, 0.5123, 0.4985, 0.5123, 0.4985, 0.5123, 0.4985, 0.5123, 0.4985, 0.5123, 0.4985, 0.5123, 0.4985, 0.5123, 0.4985, 0.5123, 0.4985, 0.5123, 0.4985, 0.5123, 0.4985, 0.5123, 0.4985, 0.5123, 0.4985, 0.5123, 0.4985, 0.5123, 0.4985, 0.5123, 0.4985, 0.5123, 0.4985, 0.5123, 0.4985, 0.5123, 0.4985, 0.5123, 0.4985, 0.5123, 0.4985, 0.5123, 0.4985, 0.5123, 0.4985, 0.5123, 0.4985, 0.5123, 0.4985, 0.5123, 0.4985, 0.5123, 0.4985, 0.5123, 0.4985, 0.5123, 0.4985, 0.5123, 0.4985, 0.5123, 0.4985, 0.5123, 0.4985, 0.5123, 0.4985, 0.5123, 0.4985, 0.5123, 0.4985, 0.5123, 0.4985, 0.5123, 0.4985, 0.5123, 0.4985, 0.5123, 0.4985, 0.5123, 0.4985, 0.5123, 0.4985, 0.5123, 0.4985, 0.5123, 0.4985, 0.5123, 0.4985, 0.5123, 0.4985, 0.5123, 0.4985, 0.5123, 0.4985, 0.5123, 0.4985, 0.5123, 0.4985, 0.5123, 0.4985, 0.5123, 0.4985, 0.5123, 0.4985, 0.5123, 0.4985, 0.5123, 0.4985, 0.5123, 0.4985, 0.5123, 0.4985, 0.5123, 0.4985, 0.5123, 0.4985, 0.5123, 0.4985, 0.5123, 0.4985, 0.5123, 0.4985, 0.5123, 0.4985, 0.5123, 0.4985, 0.5123, 0.4985, 0.5123, 0.4985, 0.5123, 0.4985, 0.5123, 0.4985, 0.5123, 0.4985, 0.5123, 0.4985, 0.5123, 0.4985, 0.5123, 0.4985, 0.5123, 0.4985, 0.5123, 0.4985, 0.5123, 0.4985, 0.5123, 0.4985, 0.5123, 0.4985, 0.5123, 0.4985, 0.5123, 0.4985, 0.5123, 0.4985, 0.5123, 0.4985, 0.5123, 0.4985, 0.5123, 0.4985, 0.5123, 0.4985, 0.5123, 0.4985, 0.5123, 0.4985, 0.5123, 0.4985, 0.5123, 0.4985, 0.5123, 0.4985, 0.5123, 0.4985, 0.5123, 0.4985, 0.5123, 0.4985, 0.5123, 0.4985, 0.5123, 0.4985, 0.5123, 0.4985, 0.5123, 0.4985, 0.5123, 0.4985, 0.5123, 0.4985, 0.5123, 0.4985, 0.5123, 0.4985, 0.5123, 0.4985, 0.5123, 0.4985, 0.5123, 0.4985, 0.5123, 0.4985, 0.5123, 0.4985, 0.5123, 0.4985, 0.5123, 0.4985, 0.5123, 0.4985, 0.5123, 0.4985, 0.5123, 0.4985, 0.5123, 0.4985, 0.5123, 0.4985, 0.5123, 0.4985, 0.5123, 0.4985, 0.5123, 0.4985, 0.5123, 0.4985, 0.5123, 0.4985, 0.5123, 0.4985, 0.5123, 0.4985, 0.5123, 0.4985, 0.5123, 0.4985, 0.5123, 0.4985, 0.5123, 0.4985, 0.5123, 0.4985, 0.5123, 0.4985, 0.5123, 0.4985, 0.5123, 0.4985, 0.5123, 0.4985, 0.5123, 0.4985, 0.5123, 0.4985, 0.5123, 0.4985, 0.5123, 0.4985, 0.5123, 0.4985, 0.5123, 0.4985, 0.5123, 0.4985, 0.5123, 0.4985, 0.5123, 0.4985, 0.5123, 0.4985, 0.5123, 0.4985, 0.5123, 0.4985, 0.5123, 0.4985, 0.5123, 0.4985, 0.5123, 0.4985, 0.5123, 0.4985, 0.5123, 0.4985, 0.5123, 0.4985, 0.5123, 0.4985, 0.5123, 0.4985, 0.5123, 0.4985, 0.5123, 0.4985, 0.5123, 0.4985, 0.5123, 0.4985, 0.5123, 0.4985, 0.5123, 0.4985, 0.5123, 0.4985, 0.5123, 0.4985, 0.5123, 0.4985, 0.5123, 0.4985, 0.5123, 0.4985, 0.5123, 0.4985, 0.5123, 0.4985, 0.5123, 0.4985, 0.5123, 0.4985, 0.5123, 0.4985, 0.5123, 0.4985, 0.5123, 0.4985, 0.5123, 0.4985, 0.5123, 0.4985, 0.5123, 0.4985, 0.5123, 0.4985, 0.5123, 0.4985, 0.5123, 0.4985, 0.5123, 0.4985, 0.5123, 0.4985, 0.5123, 0.4985, 0.5123, 0.4985, 0.5123, 0.4985, 0.5123, 0.4985, 0.5123, 0.4985, 0.5123, 0.4985, 0.5123, 0.4985, 0.5123, 0.4985, 0.5123, 0.4985, 0.5123, 0.4985, 0.5123, 0.4985, 0.5123, 0.4985, 0.5123, 0.4985, 0.5123, 0.4985, 0.5123, 0.4985, 0.5123, 0.4985, 0.5123, 0.4985, 0.5123, 0.4985, 0.5123, 0.4985, 0.5123, 0.4985, 0.5123, 0.4985, 0.5123, 0.4985, 0.5123, 0.4985, 0.5123, 0.4985, 0.5123, 0.4985, 0.5123, 0.4985, 0.5123, 0.4985, 0.5123, 0.4985, 0.5123, 0.4985, 0.5123, 0.4985, 0.5123, 0.4985, 0.5123, 0.4985, 0.5123, 0.4985, 0.5123, 0.4985, 0.5123, 0.4985, 0.5123, 0.4985, 0.5123, 0.4985, 0.5123, 0.4985, 0.5123, 0.4985, 0.5123, 0.4985, 0.5123, 0.4985, 0.5123, 0.4985, 0.5123, 0.4985, 0.5123, 0.4985, 0.5123, 0.4985, 0.5123, 0.4985, 0.5123, 0.4985, 0.5123, 0.4985, 0.5123, 0.4985, 0.5123, 0.4985, 0.5123, 0.4985, 0.5123, 0.4985, 0.5123, 0.4985, 0.5123, 0.4985, 0.5123, 0.4985, 0.5123, 0.4985, 0.5123, 0.4985, 0.5123, 0.4985, 0.5123, 0.4985, 0.5123, 0.4985, 0.5123, 0.4985, 0.5123, 0.4985, 0.5123, 0.4985, 0.5123, 0.4985, 0.5123, 0.4985, 0.5123, 0.4985, 0.5123, 0.4985, 0.5123, 0.4985, 0.5123, 0.4985, 0.5123, 0.4985, 0.5123, 0.4985, 0.5123, 0.4985, 0.5123, 0.4985, 0.5123, 0.4985, 0.5123, 0.4985, 0.5123, 0.4985, 0.5123, 0.4985, 0.5123, 0.4985, 0.5123, 0.4985, 0.5123, 0.4985, 0.5123, 0.4985, 0.5123, 0.4985, 0.5123, 0.4985, 0.5123, 0.4985, 0.5123, 0.4985, 0.5123, 0.4985, 0.5123, 0.4985, 0.5123, 0.4985, 0.5123, 0.4985, 0.5123, 0.4985, 0.5123, 0.4985, 0.5123, 0.4985, 0.5123, 0.4985, 0.5123, 0.4985, 0.5123, 0.4985, 0.5123, 0.4985, 0.5123, 0.4985, 0.5123, 0.4985, 0.5123, 0.4985, 0.5123, 0.4985, 0.5123, 0.4985, 0.5123, 0.4985, 0.5123, 0.4985, 0.5123, 0.4985, 0.5123, 0.4985, 0.5123, 0.4985, 0.5123, 0.4985, 0.5123, 0.4985, 0.5123, 0.4985, 0.5123, 0.4985, 0.5123, 0.4985, 0.5123, 0.4985, 0.5123, 0.4985, 0.5123, 0.4985, 0.5123, 0.4985, 0.5123, 0.4985, 0.5123, 0.4985, 0.5123, 0.4985, 0.5123, 0.4985, 0.5123, 0.4985, 0.5123, 0.4985, 0.5123, 0.4985, 0.5123, 0.4985, 0.5123, 0.4985, 0.5123, 0.4985, 0.5123, 0.4985, 0.5123, 0.4985, 0.5123, 0.4985, 0.5123, 0.4985, 0.5123, 0.4985, 0.5123, 0.4985, 0.5123, 0.4985, 0.5123, 0.4985, 0.5123, 0.4985, 0.5123, 0.4985, 0.5123, 0.4985, 0.5123, 0.4985, 0.5123, 0.4985, 0.5123, 0.4985, 0.5123, 0.4985, 0.5123, 0.4985, 0.5123, 0.4985, 0.5123, 0.4985, 0.5123, 0.4985, 0.5123, 0.4985, 0.5123, 0.4985, 0.5123, 0.4985, 0.5123, 0.4985, 0.5123, 0.4985, 0.5123, 0.4985, 0.5123, 0.4985, 0.5123, 0.4985, 0.5123, 0.4985, 0.5123, 0.4985, 0.5123, 0.4985, 0.5123, 0.4985, 0.5123, 0.4985, 0.5123, 0.4985, 0.5123, 0.4985, 0.5123, 0.4985, 0.5123, 0.4985, 0.5123, 0.4985, 0.5123, 0.4985, 0.5123, 0.4985, 0.5123, 0.4985, 0.5123, 0.4985, 0.5123, 0.4985, 0.5123, 0.4985, 0.5123, 0.4985, 0.5123, 0.4985, 0.5123, 0.4985, 0.5123, 0.4985, 0.5123])
me_cube_001.materials.append(mat_material)
me_cube_001.use_remesh_fix_poles = True
me_cube_001.use_remesh_preserve_attributes = False
me_cube_001.use_mirror_vertex_groups = False
me_cube_001.update()

# ---- objects
ob_cylinder = bpy.data.objects.new('Cylinder', me_cylinder)
ob_cylinder_001 = bpy.data.objects.new('Cylinder.001', me_cylinder_001)
ob_cube = bpy.data.objects.new('Cube', me_cube_001)

# ---- transforms, parenting, visibility, modifiers, constraints
ob_cylinder.location = (0.0, 0.0, 0.0)
ob_cylinder.lineart.crease_threshold = 0.0
_m = ob_cylinder.modifiers.new('Mirror', 'MIRROR')
ob_cylinder_001.location = (0.0, 0.0, 5.942)
ob_cylinder_001.rotation_euler = (0.0, 1.571, 0.0)
ob_cylinder_001.scale = (0.7504, 0.7504, 4.579)
ob_cylinder_001.lineart.crease_threshold = 0.0
ob_cube.location = (0.0, 0.0, 3.643)
ob_cube.scale = (6.0, 1.0, 4.649)
ob_cube.lineart.crease_threshold = 0.0

# ---- collection membership
col_collection.objects.link(ob_cylinder)
col_collection.objects.link(ob_cylinder_001)
col_collection_2.objects.link(ob_cube)
def _layer_coll(name, lc=None):
    lc = lc or bpy.context.view_layer.layer_collection
    for c in lc.children:
        if c.name == name: return c
        r = _layer_coll(name, c)
        if r: return r
_layer_coll('Collection').exclude = True

# ---- scene / render settings (as saved in the file)
scene.frame_start = 1; scene.frame_end = 250; scene.frame_set(1)
scene.render.engine = 'BLENDER_EEVEE_NEXT'
scene.cycles.use_denoising = False
scene.cycles.samples = 128
scene.cycles.sampling_pattern = 'TABULATED_SOBOL'
scene.cycles.use_adaptive_sampling = False
scene.cycles.use_light_tree = False
scene.view_settings.view_transform = 'Filmic'
bpy.context.view_layer.update()

# ---- added for rendering (the .blend has no active camera and no usable light): camera, sun
cam_auto = bpy.data.cameras.new('AutoCamera')
cam_auto.lens = 50.0
cam_auto.sensor_width = 36.0
cam_auto.clip_end = 1000.0
ob_auto_camera = bpy.data.objects.new('AutoCamera', cam_auto)
scene.collection.objects.link(ob_auto_camera)
ob_auto_camera.location = (15.1241, -18.162, 16.3381)
ob_auto_camera.rotation_euler = (1.09748, -7.21219e-08, 0.694738)
scene.camera = ob_auto_camera
light_auto_sun = bpy.data.lights.new('AutoSun', 'SUN')
light_auto_sun.energy = 3.0
light_auto_sun.angle = 0.0523599
ob_auto_sun = bpy.data.objects.new('AutoSun', light_auto_sun)
scene.collection.objects.link(ob_auto_sun)
ob_auto_sun.rotation_euler = (0.872665, 0.174533, 0.523599)
bpy.context.view_layer.update()
